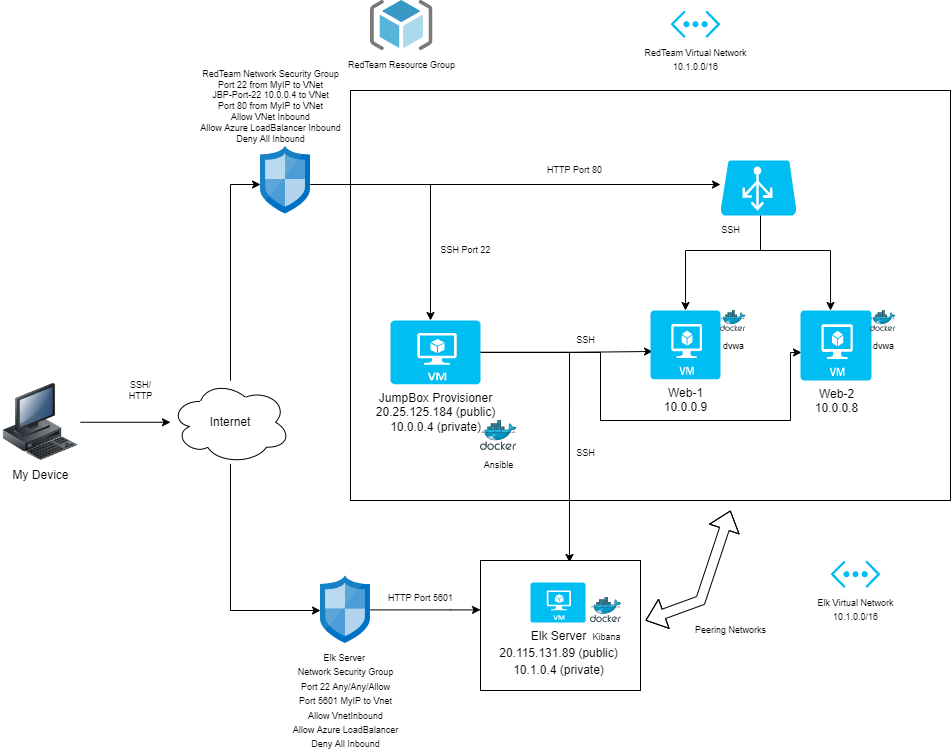

The diagram above was exported from draw.io. Its source (the exported page's mxGraphModel, read from the mxfile embedded in the PNG):
<mxGraphModel dx="1935" dy="1632" grid="1" gridSize="10" guides="1" tooltips="1" connect="1" arrows="1" fold="1" page="1" pageScale="1" pageWidth="827" pageHeight="1169" math="0" shadow="0">
  <root>
    <mxCell id="0" />
    <mxCell id="1" parent="0" />
    <mxCell id="zpw4pVzjj3X4Xoe955vD-5" value="" style="edgeStyle=orthogonalEdgeStyle;rounded=0;orthogonalLoop=1;jettySize=auto;html=1;" edge="1" parent="1" source="zpw4pVzjj3X4Xoe955vD-2" target="QPRi_56zN6DTC78xYk1M-80">
      <mxGeometry relative="1" as="geometry">
        <Array as="points">
          <mxPoint x="70" y="-506" />
        </Array>
      </mxGeometry>
    </mxCell>
    <mxCell id="zpw4pVzjj3X4Xoe955vD-11" value="" style="edgeStyle=orthogonalEdgeStyle;rounded=0;orthogonalLoop=1;jettySize=auto;html=1;" edge="1" parent="1" source="zpw4pVzjj3X4Xoe955vD-2" target="zpw4pVzjj3X4Xoe955vD-10">
      <mxGeometry relative="1" as="geometry">
        <Array as="points">
          <mxPoint x="70" y="-80" />
        </Array>
      </mxGeometry>
    </mxCell>
    <mxCell id="zpw4pVzjj3X4Xoe955vD-2" value="Internet" style="ellipse;shape=cloud;whiteSpace=wrap;html=1;" vertex="1" parent="1">
      <mxGeometry x="10" y="-309.87" width="120" height="83.25" as="geometry" />
    </mxCell>
    <mxCell id="zpw4pVzjj3X4Xoe955vD-70" value="" style="edgeStyle=orthogonalEdgeStyle;rounded=0;orthogonalLoop=1;jettySize=auto;html=1;fontSize=9;" edge="1" parent="1" source="zpw4pVzjj3X4Xoe955vD-10" target="zpw4pVzjj3X4Xoe955vD-67">
      <mxGeometry relative="1" as="geometry">
        <Array as="points">
          <mxPoint x="290" y="-81" />
          <mxPoint x="290" y="-81" />
        </Array>
      </mxGeometry>
    </mxCell>
    <mxCell id="zpw4pVzjj3X4Xoe955vD-10" value="&lt;font style=&quot;font-size: 9px&quot;&gt;Elk Server&amp;nbsp;&lt;br&gt;Network Security Group&lt;br&gt;Port 22 Any/Any/Allow&lt;br&gt;Port 5601 MyIP to Vnet&lt;br&gt;Allow VnetInbound&lt;br&gt;Allow Azure LoadBalancer&lt;br&gt;Deny All Inbound&lt;/font&gt;" style="sketch=0;aspect=fixed;html=1;points=[];align=center;image;fontSize=12;image=img/lib/mscae/Network_Security_Groups_Classic.svg;" vertex="1" parent="1">
      <mxGeometry x="160" y="-114.41" width="49.95" height="67.5" as="geometry" />
    </mxCell>
    <mxCell id="zpw4pVzjj3X4Xoe955vD-36" style="edgeStyle=orthogonalEdgeStyle;rounded=0;orthogonalLoop=1;jettySize=auto;html=1;entryX=0.5;entryY=0;entryDx=0;entryDy=0;entryPerimeter=0;" edge="1" parent="1" source="zpw4pVzjj3X4Xoe955vD-18" target="QPRi_56zN6DTC78xYk1M-136">
      <mxGeometry relative="1" as="geometry">
        <Array as="points">
          <mxPoint x="598" y="-440" />
          <mxPoint x="676" y="-440" />
        </Array>
      </mxGeometry>
    </mxCell>
    <mxCell id="zpw4pVzjj3X4Xoe955vD-38" style="edgeStyle=orthogonalEdgeStyle;rounded=0;orthogonalLoop=1;jettySize=auto;html=1;entryX=-0.07;entryY=0.614;entryDx=0;entryDy=0;entryPerimeter=0;" edge="1" parent="1" source="QPRi_56zN6DTC78xYk1M-103" target="QPRi_56zN6DTC78xYk1M-136">
      <mxGeometry relative="1" as="geometry">
        <Array as="points">
          <mxPoint x="420" y="-337" />
          <mxPoint x="420" y="-260" />
          <mxPoint x="610" y="-260" />
          <mxPoint x="610" y="-337" />
        </Array>
      </mxGeometry>
    </mxCell>
    <mxCell id="zpw4pVzjj3X4Xoe955vD-40" style="edgeStyle=orthogonalEdgeStyle;rounded=0;orthogonalLoop=1;jettySize=auto;html=1;entryX=-0.043;entryY=0.611;entryDx=0;entryDy=0;entryPerimeter=0;" edge="1" parent="1" source="QPRi_56zN6DTC78xYk1M-103" target="QPRi_56zN6DTC78xYk1M-138">
      <mxGeometry relative="1" as="geometry" />
    </mxCell>
    <mxCell id="zpw4pVzjj3X4Xoe955vD-45" value="&lt;font style=&quot;font-size: 9px&quot;&gt;Elk Virtual Network&lt;br&gt;10.1.0.0/16&lt;/font&gt;" style="verticalLabelPosition=bottom;html=1;verticalAlign=top;align=center;strokeColor=none;fillColor=#00BEF2;shape=mxgraph.azure.virtual_network;pointerEvents=1;" vertex="1" parent="1">
      <mxGeometry x="670" y="-130" width="50" height="27.500000000000004" as="geometry" />
    </mxCell>
    <mxCell id="zpw4pVzjj3X4Xoe955vD-47" value="&lt;font style=&quot;font-size: 9px&quot;&gt;RedTeam Virtual Network&lt;br&gt;10.1.0.0/16&lt;/font&gt;" style="verticalLabelPosition=bottom;html=1;verticalAlign=top;align=center;strokeColor=none;fillColor=#00BEF2;shape=mxgraph.azure.virtual_network;pointerEvents=1;" vertex="1" parent="1">
      <mxGeometry x="510" y="-680" width="50" height="27.500000000000004" as="geometry" />
    </mxCell>
    <mxCell id="zpw4pVzjj3X4Xoe955vD-54" value="" style="whiteSpace=wrap;html=1;fontSize=9;" vertex="1" parent="1">
      <mxGeometry x="190" y="-600" width="600" height="410" as="geometry" />
    </mxCell>
    <mxCell id="zpw4pVzjj3X4Xoe955vD-60" style="edgeStyle=orthogonalEdgeStyle;rounded=0;orthogonalLoop=1;jettySize=auto;html=1;fontSize=9;entryX=0.423;entryY=0;entryDx=0;entryDy=0;entryPerimeter=0;" edge="1" parent="1" source="zpw4pVzjj3X4Xoe955vD-18" target="QPRi_56zN6DTC78xYk1M-136">
      <mxGeometry relative="1" as="geometry">
        <mxPoint x="670" y="-390" as="targetPoint" />
        <Array as="points">
          <mxPoint x="600" y="-440" />
          <mxPoint x="670" y="-440" />
        </Array>
      </mxGeometry>
    </mxCell>
    <mxCell id="zpw4pVzjj3X4Xoe955vD-62" style="edgeStyle=orthogonalEdgeStyle;rounded=0;orthogonalLoop=1;jettySize=auto;html=1;entryX=0.014;entryY=0.6;entryDx=0;entryDy=0;entryPerimeter=0;fontSize=9;" edge="1" parent="1" source="QPRi_56zN6DTC78xYk1M-103" target="QPRi_56zN6DTC78xYk1M-136">
      <mxGeometry relative="1" as="geometry">
        <Array as="points">
          <mxPoint x="440" y="-338" />
          <mxPoint x="440" y="-270" />
          <mxPoint x="630" y="-270" />
          <mxPoint x="630" y="-338" />
        </Array>
      </mxGeometry>
    </mxCell>
    <mxCell id="zpw4pVzjj3X4Xoe955vD-63" style="edgeStyle=orthogonalEdgeStyle;rounded=0;orthogonalLoop=1;jettySize=auto;html=1;entryX=0.029;entryY=0.596;entryDx=0;entryDy=0;entryPerimeter=0;fontSize=9;" edge="1" parent="1" source="QPRi_56zN6DTC78xYk1M-103" target="QPRi_56zN6DTC78xYk1M-138">
      <mxGeometry relative="1" as="geometry" />
    </mxCell>
    <mxCell id="zpw4pVzjj3X4Xoe955vD-65" style="edgeStyle=orthogonalEdgeStyle;rounded=0;orthogonalLoop=1;jettySize=auto;html=1;fontSize=9;entryX=0.556;entryY=0.015;entryDx=0;entryDy=0;entryPerimeter=0;" edge="1" parent="1" source="QPRi_56zN6DTC78xYk1M-103" target="zpw4pVzjj3X4Xoe955vD-67">
      <mxGeometry relative="1" as="geometry">
        <mxPoint x="410" y="-140" as="targetPoint" />
        <Array as="points">
          <mxPoint x="409" y="-338" />
        </Array>
      </mxGeometry>
    </mxCell>
    <mxCell id="zpw4pVzjj3X4Xoe955vD-67" value="" style="whiteSpace=wrap;html=1;fontSize=9;" vertex="1" parent="1">
      <mxGeometry x="320" y="-130" width="160" height="130" as="geometry" />
    </mxCell>
    <mxCell id="zpw4pVzjj3X4Xoe955vD-68" value="&lt;span style=&quot;font-size: 12px&quot;&gt;Elk Server&lt;/span&gt;&lt;br style=&quot;font-size: 12px&quot;&gt;&lt;span style=&quot;font-size: 12px&quot;&gt;20.115.131.89 (public)&lt;/span&gt;&lt;br style=&quot;font-size: 12px&quot;&gt;&lt;span style=&quot;font-size: 12px&quot;&gt;10.1.0.4 (private)&lt;/span&gt;" style="verticalLabelPosition=bottom;html=1;verticalAlign=top;align=center;strokeColor=none;fillColor=#00BEF2;shape=mxgraph.azure.virtual_machine;fontSize=9;" vertex="1" parent="1">
      <mxGeometry x="370" y="-107.91" width="55" height="40" as="geometry" />
    </mxCell>
    <mxCell id="zpw4pVzjj3X4Xoe955vD-69" value="&lt;font style=&quot;font-size: 9px&quot;&gt;Kibana&lt;/font&gt;" style="sketch=0;aspect=fixed;html=1;points=[];align=center;image;fontSize=12;image=img/lib/mscae/Docker.svg;" vertex="1" parent="1">
      <mxGeometry x="430" y="-93.41" width="31.1" height="25.5" as="geometry" />
    </mxCell>
    <mxCell id="zpw4pVzjj3X4Xoe955vD-71" value="" style="shape=flexArrow;endArrow=classic;startArrow=classic;html=1;rounded=0;fontSize=9;" edge="1" parent="1">
      <mxGeometry width="100" height="100" relative="1" as="geometry">
        <mxPoint x="485" y="-70" as="sourcePoint" />
        <mxPoint x="570" y="-180" as="targetPoint" />
        <Array as="points">
          <mxPoint x="540" y="-90" />
        </Array>
      </mxGeometry>
    </mxCell>
    <mxCell id="zpw4pVzjj3X4Xoe955vD-73" value="Peering Networks&lt;br&gt;" style="text;html=1;align=center;verticalAlign=middle;resizable=0;points=[];autosize=1;strokeColor=none;fillColor=none;fontSize=9;" vertex="1" parent="1">
      <mxGeometry x="525" y="-70" width="90" height="20" as="geometry" />
    </mxCell>
    <mxCell id="zpw4pVzjj3X4Xoe955vD-75" value="SSH/&lt;br&gt;HTTP" style="text;html=1;align=center;verticalAlign=middle;resizable=0;points=[];autosize=1;strokeColor=none;fillColor=none;fontSize=9;" vertex="1" parent="1">
      <mxGeometry x="-40" y="-315" width="40" height="30" as="geometry" />
    </mxCell>
    <mxCell id="zpw4pVzjj3X4Xoe955vD-78" value="SSH Port 22" style="text;html=1;align=center;verticalAlign=middle;resizable=0;points=[];autosize=1;strokeColor=none;fillColor=none;fontSize=9;" vertex="1" parent="1">
      <mxGeometry x="270" y="-450" width="70" height="20" as="geometry" />
    </mxCell>
    <mxCell id="zpw4pVzjj3X4Xoe955vD-79" value="SSH" style="text;html=1;align=center;verticalAlign=middle;resizable=0;points=[];autosize=1;strokeColor=none;fillColor=none;fontSize=9;" vertex="1" parent="1">
      <mxGeometry x="555" y="-470" width="30" height="20" as="geometry" />
    </mxCell>
    <mxCell id="zpw4pVzjj3X4Xoe955vD-80" value="HTTP Port 80" style="text;html=1;align=center;verticalAlign=middle;resizable=0;points=[];autosize=1;strokeColor=none;fillColor=none;fontSize=9;" vertex="1" parent="1">
      <mxGeometry x="379" y="-530" width="70" height="20" as="geometry" />
    </mxCell>
    <mxCell id="zpw4pVzjj3X4Xoe955vD-81" value="SSH" style="text;html=1;align=center;verticalAlign=middle;resizable=0;points=[];autosize=1;strokeColor=none;fillColor=none;fontSize=9;" vertex="1" parent="1">
      <mxGeometry x="410" y="-360" width="30" height="20" as="geometry" />
    </mxCell>
    <mxCell id="zpw4pVzjj3X4Xoe955vD-82" value="SSH" style="text;html=1;align=center;verticalAlign=middle;resizable=0;points=[];autosize=1;strokeColor=none;fillColor=none;fontSize=9;" vertex="1" parent="1">
      <mxGeometry x="410" y="-246.62" width="30" height="20" as="geometry" />
    </mxCell>
    <mxCell id="zpw4pVzjj3X4Xoe955vD-83" value="HTTP Port 5601" style="text;html=1;align=center;verticalAlign=middle;resizable=0;points=[];autosize=1;strokeColor=none;fillColor=none;fontSize=9;" vertex="1" parent="1">
      <mxGeometry x="220" y="-102.5" width="80" height="20" as="geometry" />
    </mxCell>
    <mxCell id="zpw4pVzjj3X4Xoe955vD-86" value="RedTeam Network Security Group&lt;br&gt;Port 22 from MyIP to VNet&lt;br&gt;JBP-Port-22 10.0.0.4 to VNet&lt;br&gt;Port 80 from MyIP to VNet&lt;br&gt;Allow VNet Inbound&lt;br&gt;Allow Azure LoadBalancer Inbound&lt;br&gt;Deny All Inbound" style="text;html=1;align=center;verticalAlign=middle;resizable=0;points=[];autosize=1;strokeColor=none;fillColor=none;fontSize=9;" vertex="1" parent="1">
      <mxGeometry x="30" y="-624" width="160" height="80" as="geometry" />
    </mxCell>
    <mxCell id="QPRi_56zN6DTC78xYk1M-65" value="Untitled Layer" parent="0" />
    <mxCell id="zpw4pVzjj3X4Xoe955vD-25" value="" style="edgeStyle=orthogonalEdgeStyle;rounded=0;orthogonalLoop=1;jettySize=auto;html=1;startArrow=none;" edge="1" parent="QPRi_56zN6DTC78xYk1M-65" source="QPRi_56zN6DTC78xYk1M-80" target="zpw4pVzjj3X4Xoe955vD-18">
      <mxGeometry relative="1" as="geometry">
        <mxPoint x="120" y="-506" as="sourcePoint" />
        <Array as="points">
          <mxPoint x="250" y="-506" />
          <mxPoint x="250" y="-506" />
        </Array>
      </mxGeometry>
    </mxCell>
    <mxCell id="zpw4pVzjj3X4Xoe955vD-28" value="" style="edgeStyle=orthogonalEdgeStyle;rounded=0;orthogonalLoop=1;jettySize=auto;html=1;" edge="1" parent="QPRi_56zN6DTC78xYk1M-65" source="QPRi_56zN6DTC78xYk1M-80" target="QPRi_56zN6DTC78xYk1M-103">
      <mxGeometry relative="1" as="geometry">
        <Array as="points">
          <mxPoint x="270" y="-506" />
        </Array>
      </mxGeometry>
    </mxCell>
    <mxCell id="QPRi_56zN6DTC78xYk1M-80" value="" style="sketch=0;aspect=fixed;html=1;points=[];align=center;image;fontSize=12;image=img/lib/mscae/Network_Security_Groups_Classic.svg;" parent="QPRi_56zN6DTC78xYk1M-65" vertex="1">
      <mxGeometry x="100.05" y="-544" width="49.95" height="67.5" as="geometry" />
    </mxCell>
    <mxCell id="QPRi_56zN6DTC78xYk1M-96" value="Untitled Layer" parent="0" />
    <mxCell id="QPRi_56zN6DTC78xYk1M-103" value="JumpBox Provisioner&lt;br&gt;20.25.125.184 (public)&lt;br&gt;10.0.0.4 (private)" style="verticalLabelPosition=bottom;html=1;verticalAlign=top;align=center;strokeColor=none;fillColor=#00BEF2;shape=mxgraph.azure.virtual_machine;" parent="QPRi_56zN6DTC78xYk1M-96" vertex="1">
      <mxGeometry x="230" y="-370" width="90" height="63.75" as="geometry" />
    </mxCell>
    <mxCell id="QPRi_56zN6DTC78xYk1M-127" value="Untitled Layer" parent="0" />
    <mxCell id="zpw4pVzjj3X4Xoe955vD-3" value="" style="edgeStyle=orthogonalEdgeStyle;rounded=0;orthogonalLoop=1;jettySize=auto;html=1;" edge="1" parent="QPRi_56zN6DTC78xYk1M-127" source="QPRi_56zN6DTC78xYk1M-131" target="zpw4pVzjj3X4Xoe955vD-2">
      <mxGeometry relative="1" as="geometry" />
    </mxCell>
    <mxCell id="QPRi_56zN6DTC78xYk1M-131" value="My Device" style="image;html=1;image=img/lib/clip_art/computers/Workstation_128x128.png" parent="QPRi_56zN6DTC78xYk1M-127" vertex="1">
      <mxGeometry x="-160" y="-306.99" width="80" height="77.5" as="geometry" />
    </mxCell>
    <mxCell id="QPRi_56zN6DTC78xYk1M-136" value="Web-2&lt;br&gt;10.0.0.8" style="verticalLabelPosition=bottom;html=1;verticalAlign=top;align=center;strokeColor=none;fillColor=#00BEF2;shape=mxgraph.azure.virtual_machine;" parent="QPRi_56zN6DTC78xYk1M-127" vertex="1">
      <mxGeometry x="640" y="-380" width="71" height="70" as="geometry" />
    </mxCell>
    <mxCell id="QPRi_56zN6DTC78xYk1M-138" value="Web-1&lt;br&gt;10.0.0.9" style="verticalLabelPosition=bottom;html=1;verticalAlign=top;align=center;strokeColor=none;fillColor=#00BEF2;shape=mxgraph.azure.virtual_machine;direction=east;" parent="QPRi_56zN6DTC78xYk1M-127" vertex="1">
      <mxGeometry x="490" y="-380" width="70" height="68.75" as="geometry" />
    </mxCell>
    <mxCell id="QPRi_56zN6DTC78xYk1M-139" value="&lt;font style=&quot;font-size: 9px&quot;&gt;RedTeam Resource Group&lt;/font&gt;" style="sketch=0;aspect=fixed;html=1;points=[];align=center;image;fontSize=12;image=img/lib/mscae/ResourceGroup.svg;" parent="QPRi_56zN6DTC78xYk1M-127" vertex="1">
      <mxGeometry x="210" y="-690" width="62.5" height="50" as="geometry" />
    </mxCell>
    <mxCell id="QPRi_56zN6DTC78xYk1M-149" value="&lt;font style=&quot;font-size: 9px&quot;&gt;Ansible&lt;/font&gt;" style="sketch=0;aspect=fixed;html=1;points=[];align=center;image;fontSize=12;image=img/lib/mscae/Docker.svg;" parent="QPRi_56zN6DTC78xYk1M-127" vertex="1">
      <mxGeometry x="320" y="-270" width="36.59" height="30" as="geometry" />
    </mxCell>
    <mxCell id="QPRi_56zN6DTC78xYk1M-151" value="&lt;font style=&quot;font-size: 9px&quot;&gt;dvwa&lt;/font&gt;" style="sketch=0;aspect=fixed;html=1;points=[];align=center;image;fontSize=12;image=img/lib/mscae/Docker.svg;" parent="QPRi_56zN6DTC78xYk1M-127" vertex="1">
      <mxGeometry x="560" y="-380" width="25.61" height="21" as="geometry" />
    </mxCell>
    <mxCell id="QPRi_56zN6DTC78xYk1M-153" value="&lt;font style=&quot;font-size: 9px&quot;&gt;dvwa&lt;/font&gt;" style="sketch=0;aspect=fixed;html=1;points=[];align=center;image;fontSize=12;image=img/lib/mscae/Docker.svg;" parent="QPRi_56zN6DTC78xYk1M-127" vertex="1">
      <mxGeometry x="710" y="-380" width="25.61" height="21" as="geometry" />
    </mxCell>
    <mxCell id="zpw4pVzjj3X4Xoe955vD-35" value="" style="edgeStyle=orthogonalEdgeStyle;rounded=0;orthogonalLoop=1;jettySize=auto;html=1;" edge="1" parent="QPRi_56zN6DTC78xYk1M-127" source="zpw4pVzjj3X4Xoe955vD-18" target="QPRi_56zN6DTC78xYk1M-138">
      <mxGeometry relative="1" as="geometry">
        <Array as="points">
          <mxPoint x="600" y="-440" />
          <mxPoint x="525" y="-440" />
        </Array>
      </mxGeometry>
    </mxCell>
    <mxCell id="zpw4pVzjj3X4Xoe955vD-18" value="" style="verticalLabelPosition=bottom;html=1;verticalAlign=top;align=center;strokeColor=none;fillColor=#00BEF2;shape=mxgraph.azure.azure_load_balancer;" vertex="1" parent="QPRi_56zN6DTC78xYk1M-127">
      <mxGeometry x="560" y="-530" width="76" height="55" as="geometry" />
    </mxCell>
  </root>
</mxGraphModel>